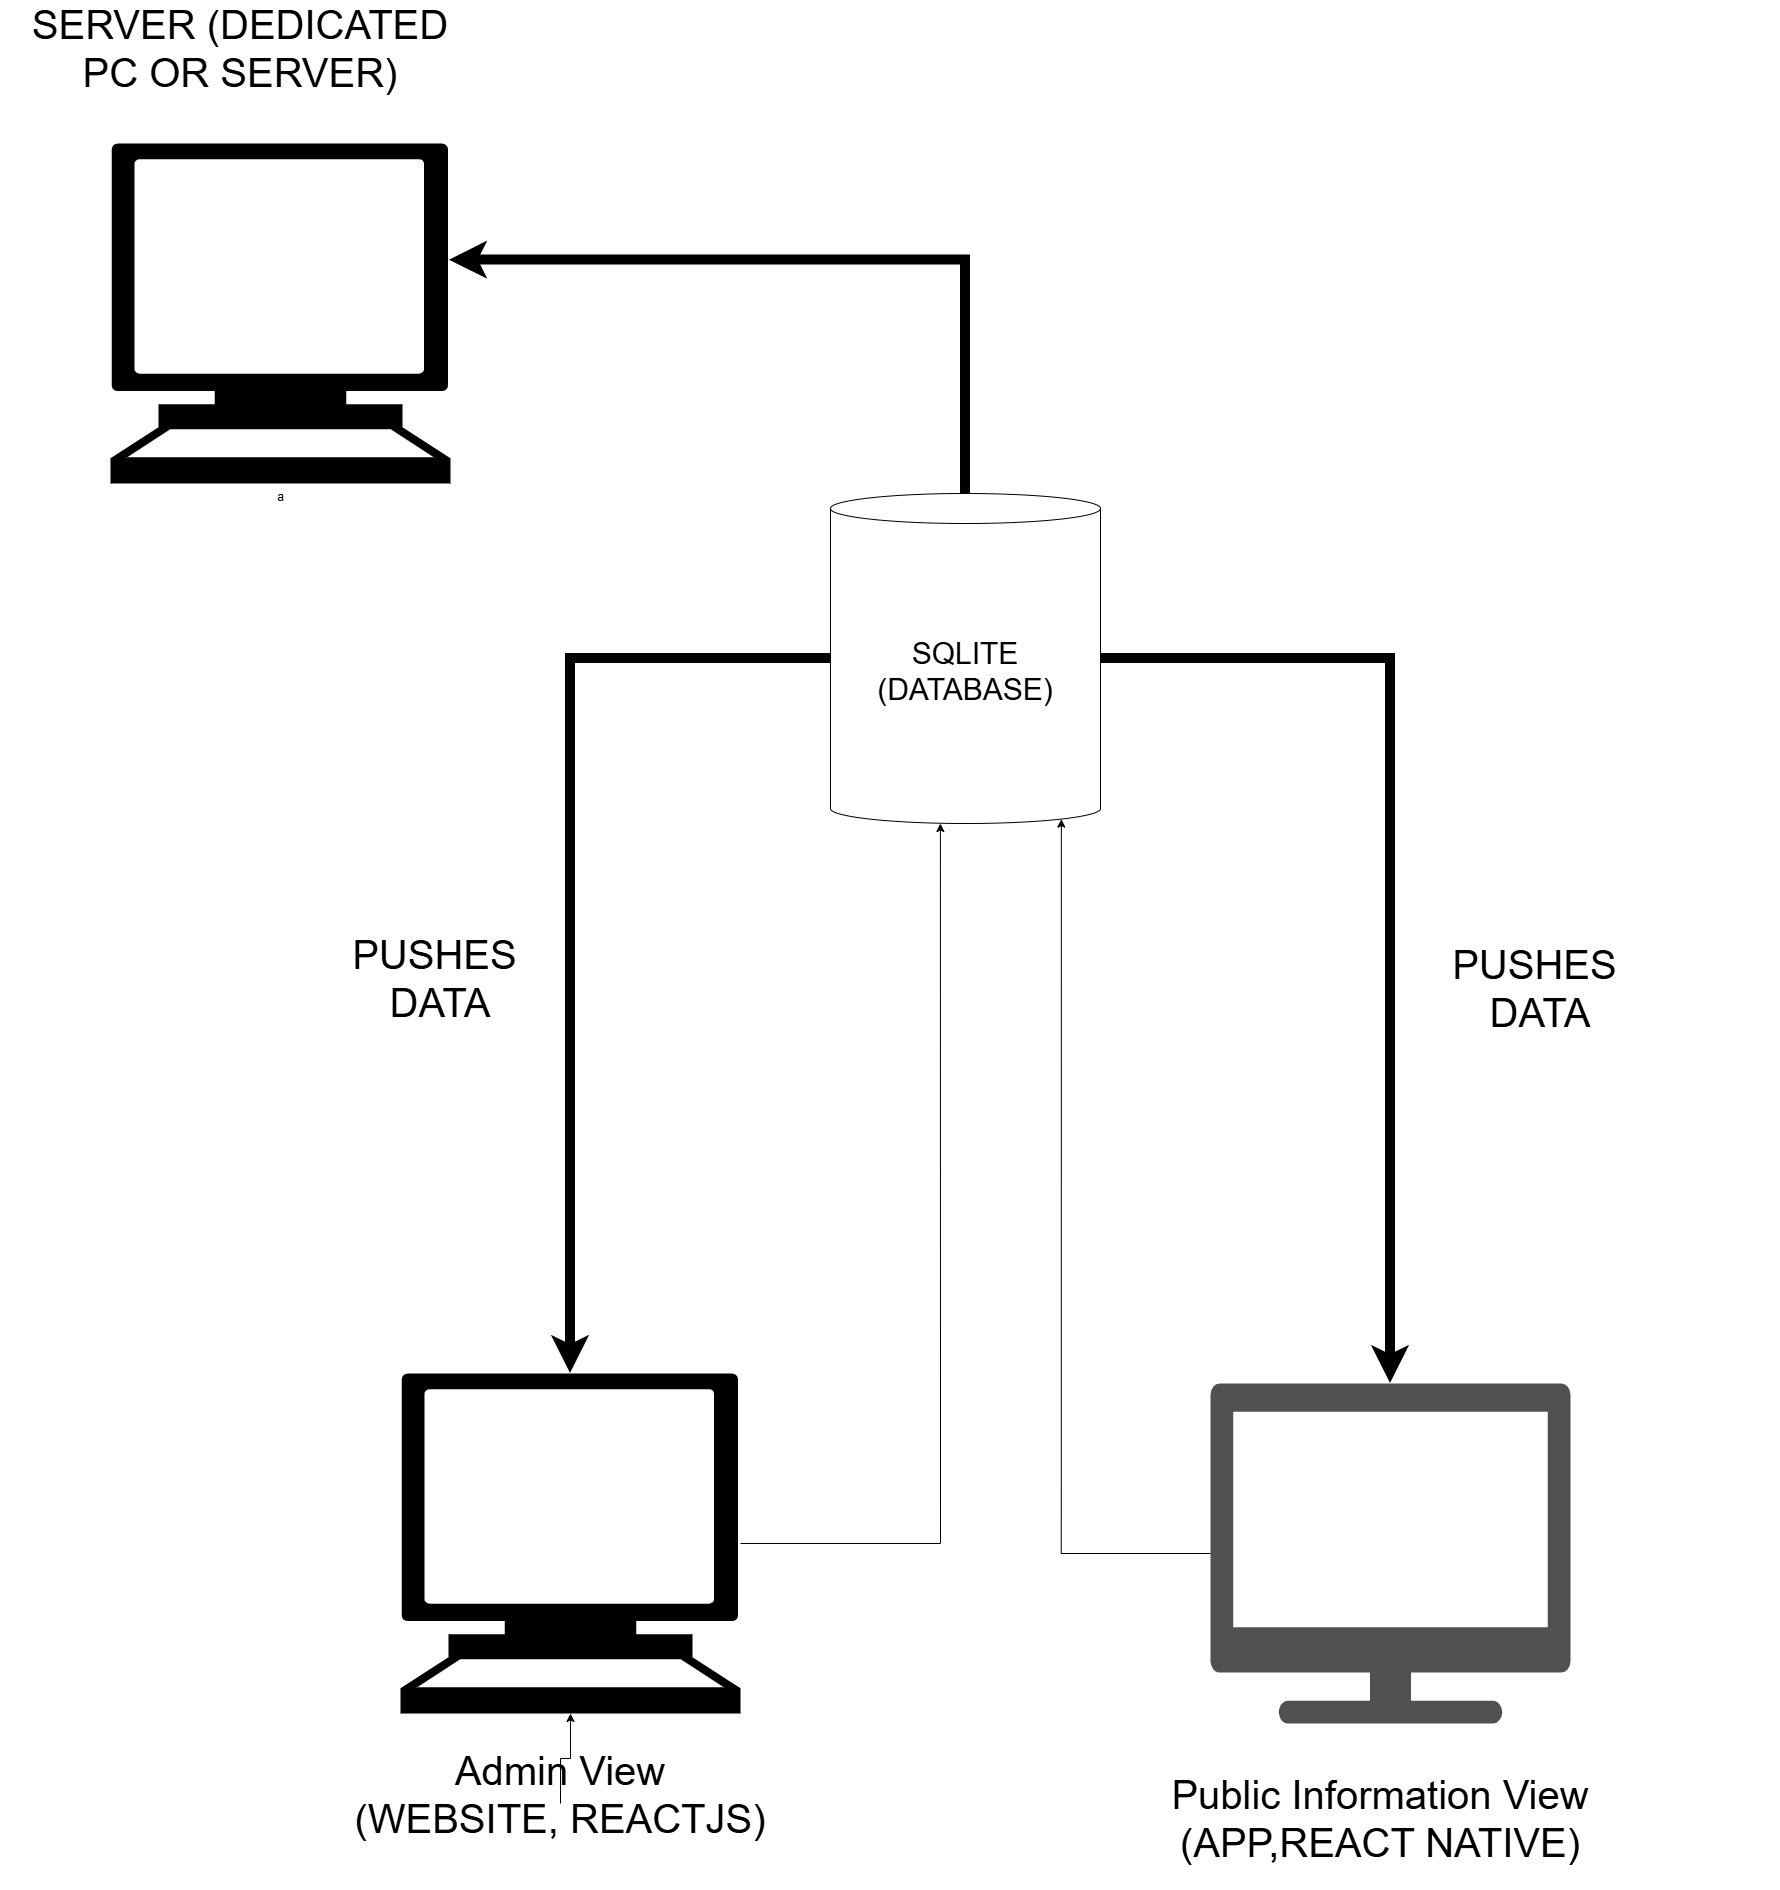

The diagram above was exported from draw.io. Its source (the exported page's mxGraphModel, read from the mxfile embedded in the PNG):
<mxGraphModel dx="2605" dy="3605" grid="1" gridSize="10" guides="1" tooltips="1" connect="1" arrows="1" fold="1" page="1" pageScale="1" pageWidth="850" pageHeight="1100" math="0" shadow="0">
  <root>
    <mxCell id="0" />
    <mxCell id="1" parent="0" />
    <mxCell id="A3oTj3yNXxzRMdkAoVdS-13" edge="1" parent="1" source="rblgE1-3iLyYIdqsANUX-2" style="edgeStyle=orthogonalEdgeStyle;rounded=0;orthogonalLoop=1;jettySize=auto;html=1;strokeWidth=10;fontSize=14;exitX=1;exitY=0;exitDx=0;exitDy=165;exitPerimeter=0;" target="A3oTj3yNXxzRMdkAoVdS-6">
      <mxGeometry relative="1" as="geometry" />
    </mxCell>
    <mxCell id="rblgE1-3iLyYIdqsANUX-2" parent="1" style="shape=cylinder3;whiteSpace=wrap;html=1;boundedLbl=1;backgroundOutline=1;size=15;fontSize=30;" value="SQLITE&lt;br&gt;(DATABASE)" vertex="1">
      <mxGeometry height="330" width="270" x="860" y="-800" as="geometry" />
    </mxCell>
    <mxCell id="A3oTj3yNXxzRMdkAoVdS-1" parent="1" style="shape=mxgraph.signs.tech.computer;html=1;pointerEvents=1;fillColor=#000000;strokeColor=none;verticalLabelPosition=bottom;verticalAlign=top;align=center;" value="a" vertex="1">
      <mxGeometry height="340" width="340" x="140" y="-1150" as="geometry" />
    </mxCell>
    <mxCell id="A3oTj3yNXxzRMdkAoVdS-3" parent="1" style="shape=mxgraph.signs.tech.computer;html=1;pointerEvents=1;fillColor=#000000;strokeColor=none;verticalLabelPosition=bottom;verticalAlign=top;align=center;" value="" vertex="1">
      <mxGeometry height="340" width="340" x="430" y="80" as="geometry" />
    </mxCell>
    <mxCell id="A3oTj3yNXxzRMdkAoVdS-22" edge="1" parent="1" source="A3oTj3yNXxzRMdkAoVdS-5" style="edgeStyle=orthogonalEdgeStyle;rounded=0;orthogonalLoop=1;jettySize=auto;html=1;" target="A3oTj3yNXxzRMdkAoVdS-3" value="">
      <mxGeometry relative="1" as="geometry" />
    </mxCell>
    <mxCell id="A3oTj3yNXxzRMdkAoVdS-5" parent="1" style="text;html=1;whiteSpace=wrap;strokeColor=none;fillColor=none;align=center;verticalAlign=middle;rounded=0;fontSize=40;" value="Admin View &lt;br&gt;(WEBSITE, REACTJS)&lt;div&gt;&lt;br&gt;&lt;/div&gt;" vertex="1">
      <mxGeometry height="30" width="480" x="350" y="510" as="geometry" />
    </mxCell>
    <mxCell id="A3oTj3yNXxzRMdkAoVdS-6" parent="1" style="sketch=0;pointerEvents=1;shadow=0;dashed=0;html=1;strokeColor=none;fillColor=#505050;labelPosition=center;verticalLabelPosition=bottom;verticalAlign=top;outlineConnect=0;align=center;shape=mxgraph.office.devices.tv;" value="" vertex="1">
      <mxGeometry height="340" width="360" x="1240" y="90" as="geometry" />
    </mxCell>
    <mxCell id="A3oTj3yNXxzRMdkAoVdS-7" parent="1" style="text;html=1;whiteSpace=wrap;strokeColor=none;fillColor=none;align=center;verticalAlign=middle;rounded=0;fontSize=40;" value="Public Information View&lt;div&gt;(APP,REACT NATIVE)&lt;/div&gt;" vertex="1">
      <mxGeometry height="30" width="480" x="1170" y="510" as="geometry" />
    </mxCell>
    <mxCell id="A3oTj3yNXxzRMdkAoVdS-11" parent="1" style="text;html=1;whiteSpace=wrap;strokeColor=none;fillColor=none;align=center;verticalAlign=middle;rounded=0;fontSize=40;" value="SERVER (DEDICATED PC OR SERVER)" vertex="1">
      <mxGeometry height="30" width="480" x="30" y="-1260" as="geometry" />
    </mxCell>
    <mxCell id="A3oTj3yNXxzRMdkAoVdS-15" edge="1" parent="1" source="rblgE1-3iLyYIdqsANUX-2" style="edgeStyle=orthogonalEdgeStyle;rounded=0;orthogonalLoop=1;jettySize=auto;html=1;entryX=0.997;entryY=0.343;entryDx=0;entryDy=0;entryPerimeter=0;fontSize=14;strokeWidth=10;exitX=0.5;exitY=0;exitDx=0;exitDy=0;exitPerimeter=0;" target="A3oTj3yNXxzRMdkAoVdS-1">
      <mxGeometry relative="1" as="geometry" />
    </mxCell>
    <mxCell id="A3oTj3yNXxzRMdkAoVdS-19" edge="1" parent="1" source="rblgE1-3iLyYIdqsANUX-2" style="edgeStyle=orthogonalEdgeStyle;rounded=0;orthogonalLoop=1;jettySize=auto;html=1;exitX=0;exitY=0;exitDx=0;exitDy=165;exitPerimeter=0;entryX=0.5;entryY=0;entryDx=0;entryDy=0;entryPerimeter=0;fontSize=14;strokeWidth=10;" target="A3oTj3yNXxzRMdkAoVdS-3">
      <mxGeometry relative="1" as="geometry" />
    </mxCell>
    <mxCell id="A3oTj3yNXxzRMdkAoVdS-25" parent="1" style="text;html=1;whiteSpace=wrap;strokeColor=none;fillColor=none;align=center;verticalAlign=middle;rounded=0;fontSize=40;" value="PUSHES&amp;nbsp;&lt;div&gt;DATA&lt;/div&gt;" vertex="1">
      <mxGeometry height="30" width="480" x="1330" y="-320" as="geometry" />
    </mxCell>
    <mxCell id="A3oTj3yNXxzRMdkAoVdS-26" edge="1" parent="1" source="A3oTj3yNXxzRMdkAoVdS-6" style="edgeStyle=orthogonalEdgeStyle;rounded=0;orthogonalLoop=1;jettySize=auto;html=1;entryX=0.855;entryY=1;entryDx=0;entryDy=-4.35;entryPerimeter=0;" target="rblgE1-3iLyYIdqsANUX-2">
      <mxGeometry relative="1" as="geometry" />
    </mxCell>
    <mxCell id="A3oTj3yNXxzRMdkAoVdS-27" edge="1" parent="1" source="A3oTj3yNXxzRMdkAoVdS-3" style="edgeStyle=orthogonalEdgeStyle;rounded=0;orthogonalLoop=1;jettySize=auto;html=1;entryX=0.407;entryY=1;entryDx=0;entryDy=0;entryPerimeter=0;" target="rblgE1-3iLyYIdqsANUX-2">
      <mxGeometry relative="1" as="geometry" />
    </mxCell>
    <mxCell id="A3oTj3yNXxzRMdkAoVdS-28" parent="1" style="text;html=1;whiteSpace=wrap;strokeColor=none;fillColor=none;align=center;verticalAlign=middle;rounded=0;fontSize=40;" value="PUSHES&amp;nbsp;&lt;div&gt;DATA&lt;/div&gt;" vertex="1">
      <mxGeometry height="30" width="480" x="230" y="-330" as="geometry" />
    </mxCell>
  </root>
</mxGraphModel>